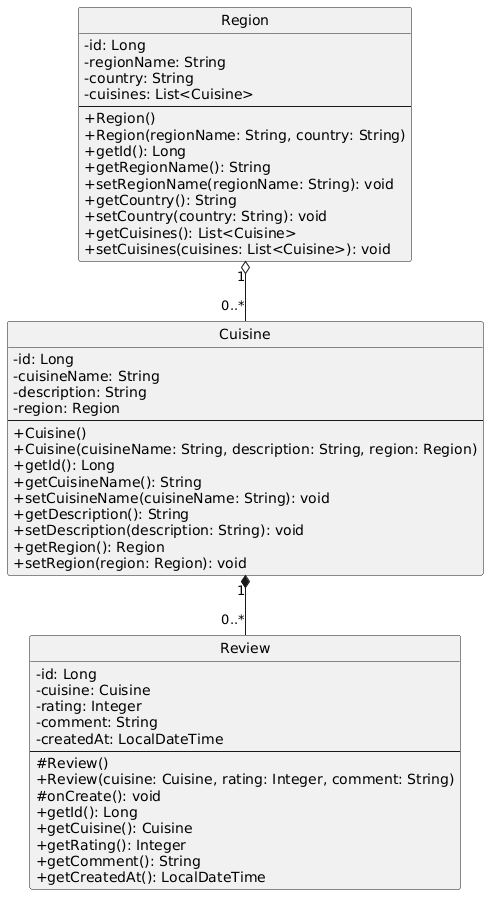

The diagram above was rendered by PlantUML. Its source (embedded in the PNG):
@startuml
skinparam classAttributeIconSize 0
hide circle
class Cuisine {
  -id: Long
  -cuisineName: String
  -description: String
  -region: Region
  --
  +Cuisine()
  +Cuisine(cuisineName: String, description: String, region: Region)
  +getId(): Long
  +getCuisineName(): String
  +setCuisineName(cuisineName: String): void
  +getDescription(): String
  +setDescription(description: String): void
  +getRegion(): Region
  +setRegion(region: Region): void
}
class Region {
  -id: Long
  -regionName: String
  -country: String
  -cuisines: List<Cuisine>
  --
  +Region()
  +Region(regionName: String, country: String)
  +getId(): Long
  +getRegionName(): String
  +setRegionName(regionName: String): void
  +getCountry(): String
  +setCountry(country: String): void
  +getCuisines(): List<Cuisine>
  +setCuisines(cuisines: List<Cuisine>): void
}
class Review {
  -id: Long
  -cuisine: Cuisine
  -rating: Integer
  -comment: String
  -createdAt: LocalDateTime
  --
  #Review()
  +Review(cuisine: Cuisine, rating: Integer, comment: String)
  #onCreate(): void
  +getId(): Long
  +getCuisine(): Cuisine
  +getRating(): Integer
  +getComment(): String
  +getCreatedAt(): LocalDateTime
}

Cuisine"1" *-- "0..*"Review
Region "1" o-- "0..*"Cuisine
@enduml